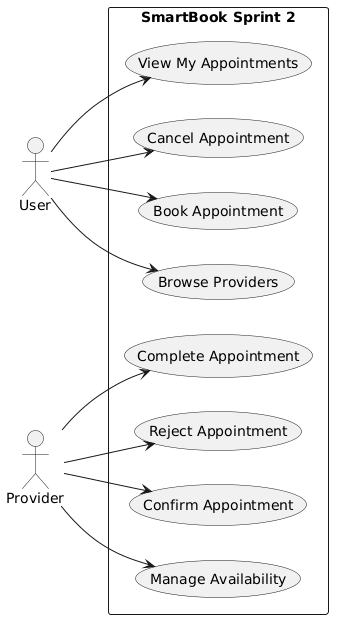

The diagram above was rendered by PlantUML. Its source (embedded in the PNG):
@startuml
left to right direction

actor User
actor Provider

rectangle "SmartBook Sprint 2" {

  usecase "Browse Providers" as UC1
  usecase "Book Appointment" as UC2
  usecase "Cancel Appointment" as UC3
  usecase "View My Appointments" as UC4

  usecase "Manage Availability" as UC5
  usecase "Confirm Appointment" as UC6
  usecase "Reject Appointment" as UC7
  usecase "Complete Appointment" as UC8

}

User --> UC1
User --> UC2
User --> UC3
User --> UC4

Provider --> UC5
Provider --> UC6
Provider --> UC7
Provider --> UC8
@enduml